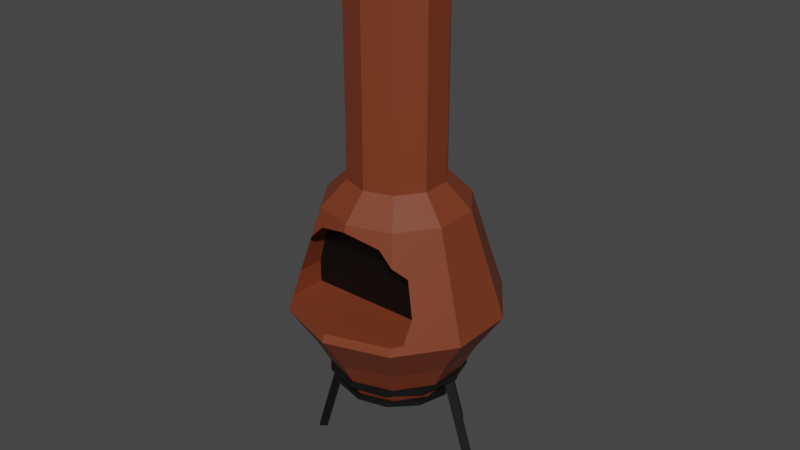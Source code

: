 # Source: Chiminea1.blend  (saved by Blender 2.93.21; exported with 4.5.12 LTS)
import bpy
from mathutils import Matrix  # noqa: F401  (used for matrix-valued properties, if any)

bpy.ops.wm.read_factory_settings(use_empty=True)
scene = bpy.context.scene
scene.name = 'Scene'

# ---- collections
col_collection = bpy.data.collections.new('Collection'); scene.collection.children.link(col_collection)

# ---- materials (node trees are filled in below, after node groups)
mat_metalchiminea1 = bpy.data.materials.new('MetalChiminea1')
mat_metalchiminea1.use_transparent_shadow = False
mat_chiminea1 = bpy.data.materials.new('Chiminea1')
mat_chiminea1.use_transparent_shadow = False
mat_insidechiminea1 = bpy.data.materials.new('InsideChiminea1')
mat_insidechiminea1.use_transparent_shadow = False

# ---- material node trees
mat_metalchiminea1.use_nodes = True; mat_metalchiminea1.node_tree.nodes.clear()
_N = mat_metalchiminea1.node_tree.nodes; _L = mat_metalchiminea1.node_tree.links
n0 = _N.new('ShaderNodeBsdfPrincipled'); n0.name = 'Principled BSDF'; n0.location = (10, 300)
n0.distribution = 'GGX'
n0.subsurface_method = 'BURLEY'
n0.inputs[0].default_value = (0.003642, 0.003642, 0.003642, 1.0)
n0.inputs[3].default_value = 1.45
n0.inputs[27].default_value = (0.0, 0.0, 0.0, 1.0)
n0.inputs[28].default_value = 1.0
n1 = _N.new('ShaderNodeOutputMaterial'); n1.name = 'Material Output'; n1.location = (300, 300)
_L.new(n0.outputs[0], n1.inputs[0])
n1.is_active_output = True
mat_chiminea1.use_nodes = True; mat_chiminea1.node_tree.nodes.clear()
_N = mat_chiminea1.node_tree.nodes; _L = mat_chiminea1.node_tree.links
n0 = _N.new('ShaderNodeBsdfPrincipled'); n0.name = 'Principled BSDF'; n0.location = (10, 300)
n0.distribution = 'GGX'
n0.subsurface_method = 'BURLEY'
n0.inputs[0].default_value = (0.1902, 0.04029, 0.01414, 1.0)
n0.inputs[3].default_value = 1.45
n0.inputs[27].default_value = (0.0, 0.0, 0.0, 1.0)
n0.inputs[28].default_value = 1.0
n1 = _N.new('ShaderNodeOutputMaterial'); n1.name = 'Material Output'; n1.location = (300, 300)
_L.new(n0.outputs[0], n1.inputs[0])
n1.is_active_output = True
mat_insidechiminea1.use_nodes = True; mat_insidechiminea1.node_tree.nodes.clear()
_N = mat_insidechiminea1.node_tree.nodes; _L = mat_insidechiminea1.node_tree.links
n0 = _N.new('ShaderNodeBsdfPrincipled'); n0.name = 'Principled BSDF'; n0.location = (10, 300)
n0.distribution = 'GGX'
n0.subsurface_method = 'BURLEY'
n0.inputs[0].default_value = (0.0, 0.0, 0.0, 1.0)
n0.inputs[3].default_value = 1.45
n0.inputs[27].default_value = (0.0, 0.0, 0.0, 1.0)
n0.inputs[28].default_value = 1.0
n1 = _N.new('ShaderNodeOutputMaterial'); n1.name = 'Material Output'; n1.location = (300, 300)
_L.new(n0.outputs[0], n1.inputs[0])
n1.is_active_output = True

# ---- world
world_world = bpy.data.worlds.new('World'); scene.world = world_world
world_world.use_nodes = True; world_world.node_tree.nodes.clear()
_N = world_world.node_tree.nodes; _L = world_world.node_tree.links
n0 = _N.new('ShaderNodeOutputWorld'); n0.name = 'World Output'; n0.location = (300, 300)
n1 = _N.new('ShaderNodeBackground'); n1.name = 'Background'; n1.location = (10, 300)
n1.inputs[0].default_value = (0.05088, 0.05088, 0.05088, 1.0)
_L.new(n1.outputs[0], n0.inputs[0])
n0.is_active_output = True
world_world.color = (0.05088, 0.05088, 0.05088)
world_world.use_sun_shadow = False
world_world.sun_shadow_jitter_overblur = 0.0

# ---- meshes
me_cylinder_018 = bpy.data.meshes.new('Cylinder.018')
me_cylinder_018.from_pydata([(1.424e-08, 0.3346, -0.448), (1.424e-08, 0.3346, -0.4177), (0.1601, 0.2917, -0.448), (0.1601, 0.2917, -0.4177), (0.2773, 0.1745, -0.448), (0.2773, 0.1745, -0.4177), (0.3202, 0.01437, -0.448), (0.3202, 0.01437, -0.4177), (0.2773, -0.1457, -0.448), (0.2773, -0.1457, -0.4177), (0.1601, -0.2629, -0.448), (0.1601, -0.2629, -0.4177), (-1.628e-08, -0.3058, -0.448), (-1.628e-08, -0.3058, -0.4177), (-0.1601, -0.2629, -0.448), (-0.1601, -0.2629, -0.4177), (-0.2773, -0.1457, -0.448), (-0.2773, -0.1457, -0.4177), (-0.3202, 0.01437, -0.448), (-0.3202, 0.01437, -0.4177), (-0.2773, 0.1745, -0.448), (-0.2773, 0.1745, -0.4177), (-0.1601, 0.2917, -0.448), (-0.1601, 0.2917, -0.4177), (1.356e-08, 0.3793, -0.448), (0.1824, 0.3304, -0.448), (0.1824, 0.3304, -0.4177), (1.356e-08, 0.3793, -0.4177), (0.316, 0.1968, -0.448), (0.316, 0.1968, -0.4177), (0.3649, 0.01437, -0.448), (0.3649, 0.01437, -0.4177), (0.316, -0.1681, -0.448), (0.316, -0.1681, -0.4177), (0.1824, -0.3016, -0.448), (0.1824, -0.3016, -0.4177), (-1.834e-08, -0.3505, -0.448), (-1.834e-08, -0.3505, -0.4177), (-0.1824, -0.3016, -0.448), (-0.1824, -0.3016, -0.4177), (-0.316, -0.1681, -0.448), (-0.316, -0.1681, -0.4177), (-0.3649, 0.01437, -0.448), (-0.3649, 0.01437, -0.4177), (-0.316, 0.1968, -0.448), (-0.316, 0.1968, -0.4177), (-0.1824, 0.3304, -0.448), (-0.1824, 0.3304, -0.4177), (1.415e-08, 0.2929, -0.548), (1.415e-08, 0.2929, -0.5216), (0.1393, 0.2556, -0.548), (0.1393, 0.2556, -0.5216), (0.2412, 0.1536, -0.548), (0.2412, 0.1536, -0.5216), (0.2785, 0.01437, -0.548), (0.2785, 0.01437, -0.5216), (0.2412, -0.1249, -0.548), (0.2412, -0.1249, -0.5216), (0.1393, -0.2268, -0.548), (0.1393, -0.2268, -0.5216), (-1.239e-08, -0.2641, -0.548), (-1.239e-08, -0.2641, -0.5216), (-0.1393, -0.2268, -0.548), (-0.1393, -0.2268, -0.5216), (-0.2412, -0.1249, -0.548), (-0.2412, -0.1249, -0.5216), (-0.2785, 0.01437, -0.548), (-0.2785, 0.01437, -0.5216), (-0.2412, 0.1536, -0.548), (-0.2412, 0.1536, -0.5216), (-0.1393, 0.2556, -0.548), (-0.1393, 0.2556, -0.5216), (1.356e-08, 0.3317, -0.548), (0.1587, 0.2892, -0.548), (0.1587, 0.2892, -0.5216), (1.356e-08, 0.3317, -0.5216), (0.2748, 0.1731, -0.548), (0.2748, 0.1731, -0.5216), (0.3174, 0.01437, -0.548), (0.3174, 0.01437, -0.5216), (0.2748, -0.1443, -0.548), (0.2748, -0.1443, -0.5216), (0.1587, -0.2605, -0.548), (0.1587, -0.2605, -0.5216), (-1.419e-08, -0.303, -0.548), (-1.419e-08, -0.303, -0.5216), (-0.1587, -0.2605, -0.548), (-0.1587, -0.2605, -0.5216), (-0.2748, -0.1443, -0.548), (-0.2748, -0.1443, -0.5216), (-0.3174, 0.01437, -0.548), (-0.3174, 0.01437, -0.5216), (-0.2748, 0.1731, -0.548), (-0.2748, 0.1731, -0.5216), (-0.1587, 0.2892, -0.548), (-0.1587, 0.2892, -0.5216), (0.002811, 0.6113, -1.159), (0.002811, 0.3756, -0.4268), (0.03213, 0.5764, -1.159), (0.03213, 0.3407, -0.4268), (-0.03213, 0.582, -1.159), (-0.03213, 0.3463, -0.4268), (-0.002811, 0.547, -1.159), (-0.002811, 0.3113, -0.4268), (-0.5969, 0.01718, -1.159), (-0.3612, 0.01718, -0.4268), (-0.562, 0.0465, -1.159), (-0.3263, 0.0465, -0.4268), (-0.5676, -0.01776, -1.159), (-0.3319, -0.01776, -0.4268), (-0.5327, 0.01156, -1.159), (-0.297, 0.01156, -0.4268), (0.5969, 0.01156, -1.159), (0.3612, 0.01156, -0.4268), (0.562, -0.01776, -1.159), (0.3263, -0.01776, -0.4268), (0.5676, 0.0465, -1.159), (0.3319, 0.0465, -0.4268), (0.5327, 0.01718, -1.159), (0.297, 0.01718, -0.4268), (1.277e-08, 0.307, -0.5316), (1.356e-08, 0.4381, -0.2885), (0.172, 0.2512, -0.5316), (0.2491, 0.3572, -0.2885), (0.2784, 0.1048, -0.5316), (0.403, 0.1453, -0.2885), (0.2784, -0.07607, -0.5316), (0.403, -0.1166, -0.2885), (0.172, -0.2224, -0.5316), (0.2491, -0.3285, -0.2885), (-1.281e-08, -0.2783, -0.5316), (-2.349e-08, -0.4094, -0.2885), (-0.172, -0.2224, -0.5316), (-0.2491, -0.3285, -0.2885), (-0.2784, -0.07607, -0.5316), (-0.403, -0.1166, -0.2885), (-0.2784, 0.1048, -0.5316), (-0.403, 0.1453, -0.2885), (-0.172, 0.2512, -0.5316), (-0.2491, 0.3572, -0.2885), (0.1485, 0.2187, 0.6077), (1.155e-08, 0.267, 0.6077), (0.2402, 0.09243, 0.6077), (0.2402, -0.06369, 0.6077), (0.1485, -0.19, 0.6077), (-1.053e-08, -0.2382, 0.6077), (-0.1485, -0.19, 0.6077), (-0.2402, -0.06369, 0.6077), (-0.2402, 0.09243, 0.6077), (-0.1485, 0.2187, 0.6077), (0.5346, 0.1881, -0.08243), (0.3619, 0.132, 0.4771), (0.3619, -0.1032, 0.4771), (0.5346, -0.1593, -0.08243), (0.3304, 0.4691, -0.08243), (0.2237, 0.3222, 0.4771), (-0.3304, 0.4691, -0.08243), (-0.2237, 0.3222, 0.4771), (1.346e-08, 0.3949, 0.4771), (1.59e-08, 0.5765, -0.08243), (-0.5346, 0.1881, -0.08243), (-0.3619, 0.132, 0.4771), (-0.5346, -0.1593, -0.08243), (-0.3619, -0.1032, 0.4771), (-0.3304, -0.4404, -0.08243), (-0.2237, -0.2935, 0.4771), (-3.324e-08, -0.5478, -0.08243), (-1.981e-08, -0.3662, 0.4771), (0.3304, -0.4404, -0.08243), (0.2237, -0.2935, 0.4771), (0.1485, 0.2187, 1.68), (1.155e-08, 0.267, 1.68), (0.2402, 0.09243, 1.68), (0.2402, -0.06369, 1.68), (0.1485, -0.19, 1.68), (-1.053e-08, -0.2382, 1.68), (-0.1485, -0.19, 1.68), (-0.2402, -0.06369, 1.68), (-0.2402, 0.09243, 1.68), (-0.1485, 0.2187, 1.68), (0.1295, 0.1926, 1.801), (1.177e-08, 0.2347, 1.801), (0.2096, 0.08246, 1.801), (0.2096, -0.05372, 1.801), (0.1295, -0.1639, 1.801), (3.706e-09, -0.206, 1.801), (-0.1295, -0.1639, 1.801), (-0.2096, -0.05372, 1.801), (-0.2096, 0.08246, 1.801), (-0.1295, 0.1926, 1.801), (0.1861, 0.2705, 1.801), (1.328e-08, 0.331, 1.801), (0.3011, 0.1122, 1.801), (0.3011, -0.08347, 1.801), (0.1861, -0.2418, 1.801), (-1.44e-08, -0.3023, 1.801), (-0.1861, -0.2418, 1.801), (-0.3011, -0.08347, 1.801), (-0.3011, 0.1122, 1.801), (-0.1861, 0.2705, 1.801), (0.1295, 0.1926, 0.6635), (1.177e-08, 0.2347, 0.6635), (0.2096, 0.08246, 0.6635), (0.2096, -0.05372, 0.6635), (0.1295, -0.1639, 0.6635), (3.706e-09, -0.206, 0.6635), (-0.1295, -0.1639, 0.6635), (-0.2096, -0.05372, 0.6635), (-0.2096, 0.08246, 0.6635), (-0.1295, 0.1926, 0.6635), (-0.1803, -0.1708, 0.3934), (-0.3123, -0.1708, 0.2615), (-0.3606, -0.1708, 0.08118), (0.3606, -0.1708, -0.03893), (-0.3606, -0.1708, -0.03893), (0.3606, -0.1708, 0.08118), (0.3123, -0.1708, 0.2615), (0.1803, -0.1708, 0.3934), (1.356e-08, -0.1708, 0.4418), (0.3606, -0.376, -0.03893), (0.3606, -0.313, 0.08118), (0.3221, -0.429, -0.03893), (0.3123, -0.2848, 0.2615), (0.2536, -0.3347, 0.3201), (-2.066e-08, -0.3776, 0.4418), (0.1803, -0.3347, 0.3934), (-3.22e-08, -0.5336, -0.03893), (-0.3221, -0.429, -0.03893), (-0.2536, -0.3347, 0.3201), (-0.1803, -0.3347, 0.3934), (-0.3606, -0.376, -0.03893), (-0.3123, -0.2848, 0.2615), (-0.3606, -0.313, 0.08118)], [], [(24, 27, 26, 25), (25, 26, 29, 28), (28, 29, 31, 30), (30, 31, 33, 32), (32, 33, 35, 34), (34, 35, 37, 36), (36, 37, 39, 38), (38, 39, 41, 40), (40, 41, 43, 42), (42, 43, 45, 44), (23, 21, 20, 22), (44, 45, 47, 46), (46, 47, 27, 24), (1, 23, 22, 0), (2, 0, 24, 25), (1, 3, 26, 27), (4, 2, 25, 28), (3, 5, 29, 26), (6, 4, 28, 30), (5, 7, 31, 29), (8, 6, 30, 32), (7, 9, 33, 31), (10, 8, 32, 34), (9, 11, 35, 33), (12, 10, 34, 36), (11, 13, 37, 35), (14, 12, 36, 38), (13, 15, 39, 37), (16, 14, 38, 40), (15, 17, 41, 39), (18, 16, 40, 42), (17, 19, 43, 41), (20, 18, 42, 44), (19, 21, 45, 43), (22, 20, 44, 46), (21, 23, 47, 45), (0, 22, 46, 24), (23, 1, 27, 47), (21, 19, 18, 20), (19, 17, 16, 18), (17, 15, 14, 16), (15, 13, 12, 14), (13, 11, 10, 12), (11, 9, 8, 10), (9, 7, 6, 8), (7, 5, 4, 6), (5, 3, 2, 4), (3, 1, 0, 2), (72, 75, 74, 73), (73, 74, 77, 76), (76, 77, 79, 78), (78, 79, 81, 80), (80, 81, 83, 82), (82, 83, 85, 84), (84, 85, 87, 86), (86, 87, 89, 88), (88, 89, 91, 90), (90, 91, 93, 92), (71, 69, 68, 70), (92, 93, 95, 94), (94, 95, 75, 72), (49, 71, 70, 48), (50, 48, 72, 73), (49, 51, 74, 75), (52, 50, 73, 76), (51, 53, 77, 74), (54, 52, 76, 78), (53, 55, 79, 77), (56, 54, 78, 80), (55, 57, 81, 79), (58, 56, 80, 82), (57, 59, 83, 81), (60, 58, 82, 84), (59, 61, 85, 83), (62, 60, 84, 86), (61, 63, 87, 85), (64, 62, 86, 88), (63, 65, 89, 87), (66, 64, 88, 90), (65, 67, 91, 89), (68, 66, 90, 92), (67, 69, 93, 91), (70, 68, 92, 94), (69, 71, 95, 93), (48, 70, 94, 72), (71, 49, 75, 95), (69, 67, 66, 68), (67, 65, 64, 66), (65, 63, 62, 64), (63, 61, 60, 62), (61, 59, 58, 60), (59, 57, 56, 58), (57, 55, 54, 56), (55, 53, 52, 54), (53, 51, 50, 52), (51, 49, 48, 50), (96, 97, 99, 98), (98, 99, 103, 102), (102, 103, 101, 100), (100, 101, 97, 96), (98, 102, 100, 96), (103, 99, 97, 101), (104, 105, 107, 106), (106, 107, 111, 110), (110, 111, 109, 108), (108, 109, 105, 104), (106, 110, 108, 104), (111, 107, 105, 109), (112, 113, 115, 114), (114, 115, 119, 118), (118, 119, 117, 116), (116, 117, 113, 112), (114, 118, 116, 112), (119, 115, 113, 117), (120, 121, 123, 122), (122, 123, 125, 124), (124, 125, 127, 126), (126, 127, 129, 128), (128, 129, 131, 130), (130, 131, 133, 132), (132, 133, 135, 134), (134, 135, 137, 136), (152, 151, 142, 143), (136, 137, 139, 138), (138, 139, 121, 120), (138, 120, 122, 124, 126, 128, 130, 132, 134, 136), (143, 142, 172, 173), (151, 155, 140, 142), (158, 157, 149, 141), (157, 161, 148, 149), (161, 163, 147, 148), (163, 165, 146, 147), (165, 167, 145, 146), (167, 169, 144, 145), (169, 152, 143, 144), (155, 158, 141, 140), (123, 121, 159, 154), (154, 159, 158, 155), (129, 127, 153, 168), (221, 168, 153, 152, 169, 223, 222, 220, 219), (131, 129, 168, 166), (223, 169, 167, 224, 225), (226, 166, 168, 221), (133, 131, 166, 164), (224, 167, 165, 228, 229), (227, 164, 166, 226), (135, 133, 164, 162), (228, 165, 163, 162, 164, 227, 230, 232, 231), (137, 135, 162, 160), (160, 162, 163, 161), (139, 137, 160, 156), (156, 160, 161, 157), (121, 139, 156, 159), (159, 156, 157, 158), (125, 123, 154, 150), (150, 154, 155, 151), (127, 125, 150, 153), (153, 150, 151, 152), (174, 173, 193, 194), (141, 149, 179, 171), (147, 146, 176, 177), (144, 143, 173, 174), (140, 141, 171, 170), (148, 147, 177, 178), (145, 144, 174, 175), (142, 140, 170, 172), (149, 148, 178, 179), (146, 145, 175, 176), (184, 183, 203, 204), (170, 171, 191, 190), (178, 177, 197, 198), (175, 174, 194, 195), (172, 170, 190, 192), (179, 178, 198, 199), (176, 175, 195, 196), (173, 172, 192, 193), (171, 179, 199, 191), (177, 176, 196, 197), (181, 180, 190, 191), (180, 182, 192, 190), (182, 183, 193, 192), (183, 184, 194, 193), (184, 185, 195, 194), (185, 186, 196, 195), (186, 187, 197, 196), (187, 188, 198, 197), (188, 189, 199, 198), (189, 181, 191, 199), (204, 203, 202, 200, 201, 209, 208, 207, 206, 205), (180, 181, 201, 200), (188, 187, 207, 208), (185, 184, 204, 205), (182, 180, 200, 202), (189, 188, 208, 209), (186, 185, 205, 206), (183, 182, 202, 203), (181, 189, 209, 201), (187, 186, 206, 207), (231, 211, 210, 229, 228), (224, 218, 217, 225), (229, 210, 218, 224), (214, 212, 232, 230), (227, 226, 221, 219, 213, 214, 230), (232, 212, 211, 231), (220, 215, 213, 219), (210, 211, 212, 214, 213, 215, 216, 217, 218), (217, 216, 222, 223, 225), (222, 216, 215, 220)])
me_cylinder_018.polygons.foreach_set('material_index', [0, 0, 0, 0, 0, 0, 0, 0, 0, 0, 0, 0, 0, 0, 0, 0, 0, 0, 0, 0, 0, 0, 0, 0, 0, 0, 0, 0, 0, 0, 0, 0, 0, 0, 0, 0, 0, 0, 0, 0, 0, 0, 0, 0, 0, 0, 0, 0, 0, 0, 0, 0, 0, 0, 0, 0, 0, 0, 0, 0, 0, 0, 0, 0, 0, 0, 0, 0, 0, 0, 0, 0, 0, 0, 0, 0, 0, 0, 0, 0, 0, 0, 0, 0, 0, 0, 0, 0, 0, 0, 0, 0, 0, 0, 0, 0, 0, 0, 0, 0, 0, 0, 0, 0, 0, 0, 0, 0, 0, 0, 0, 0, 0, 0, 1, 1, 1, 1, 1, 1, 1, 1, 1, 1, 1, 1, 1, 1, 1, 1, 1, 1, 1, 1, 1, 1, 1, 1, 1, 1, 1, 1, 1, 1, 1, 1, 1, 1, 1, 1, 1, 1, 1, 1, 1, 1, 1, 1, 1, 1, 1, 1, 1, 1, 1, 1, 1, 1, 2, 1, 1, 1, 1, 1, 1, 1, 1, 1, 1, 1, 1, 1, 1, 1, 1, 1, 1, 1, 2, 2, 2, 2, 2, 2, 2, 2, 2, 2, 1, 1, 1, 1, 1, 1, 1, 2, 1, 1])
_uv = me_cylinder_018.uv_layers.new(name='UVMap')
_uv.uv.foreach_set('vector', [1.0, 0.5, 1.0, 1.0, 0.9167, 1.0, 0.9167, 0.5, 0.9167, 0.5, 0.9167, 1.0, 0.8333, 1.0, 0.8333, 0.5, 0.8333, 0.5, 0.8333, 1.0, 0.75, 1.0, 0.75, 0.5, 0.75, 0.5, 0.75, 1.0, 0.6667, 1.0, 0.6667, 0.5, 0.6667, 0.5, 0.6667, 1.0, 0.5833, 1.0, 0.5833, 0.5, 0.5833, 0.5, 0.5833, 1.0, 0.5, 1.0, 0.5, 0.5, 0.5, 0.5, 0.5, 1.0, 0.4167, 1.0, 0.4167, 0.5, 0.4167, 0.5, 0.4167, 1.0, 0.3333, 1.0, 0.3333, 0.5, 0.3333, 0.5, 0.3333, 1.0, 0.25, 1.0, 0.25, 0.5, 0.25, 0.5, 0.25, 1.0, 0.1667, 1.0, 0.1667, 0.5, 0.1447, 0.4324, 0.06761, 0.3553, 0.5676, 0.3553, 0.6447, 0.4324, 0.1667, 0.5, 0.1667, 1.0, 0.08333, 1.0, 0.08333, 0.5, 0.08333, 0.5, 0.08333, 1.0, 7.451e-08, 1.0, 7.451e-08, 0.5, 0.25, 0.4606, 0.1447, 0.4324, 0.6447, 0.4324, 0.75, 0.4606, 0.8553, 0.4324, 0.75, 0.4606, 0.75, 0.49, 0.87, 0.4578, 0.25, 0.4606, 0.3553, 0.4324, 0.37, 0.4578, 0.25, 0.49, 0.9324, 0.3553, 0.8553, 0.4324, 0.87, 0.4578, 0.9578, 0.37, 0.3553, 0.4324, 0.4324, 0.3553, 0.4578, 0.37, 0.37, 0.4578, 0.9606, 0.25, 0.9324, 0.3553, 0.9578, 0.37, 0.99, 0.25, 0.4324, 0.3553, 0.4606, 0.25, 0.49, 0.25, 0.4578, 0.37, 0.9324, 0.1447, 0.9606, 0.25, 0.99, 0.25, 0.9578, 0.13, 0.4606, 0.25, 0.4324, 0.1447, 0.4578, 0.13, 0.49, 0.25, 0.8553, 0.06761, 0.9324, 0.1447, 0.9578, 0.13, 0.87, 0.04215, 0.4324, 0.1447, 0.3553, 0.06761, 0.37, 0.04215, 0.4578, 0.13, 0.75, 0.03939, 0.8553, 0.06761, 0.87, 0.04215, 0.75, 0.01, 0.3553, 0.06761, 0.25, 0.03939, 0.25, 0.01, 0.37, 0.04215, 0.6447, 0.06761, 0.75, 0.03939, 0.75, 0.01, 0.63, 0.04215, 0.25, 0.03939, 0.1447, 0.06761, 0.13, 0.04215, 0.25, 0.01, 0.5676, 0.1447, 0.6447, 0.06761, 0.63, 0.04215, 0.5422, 0.13, 0.1447, 0.06761, 0.06761, 0.1447, 0.04215, 0.13, 0.13, 0.04215, 0.5394, 0.25, 0.5676, 0.1447, 0.5422, 0.13, 0.51, 0.25, 0.06761, 0.1447, 0.03939, 0.25, 0.01, 0.25, 0.04215, 0.13, 0.5676, 0.3553, 0.5394, 0.25, 0.51, 0.25, 0.5422, 0.37, 0.03939, 0.25, 0.06761, 0.3553, 0.04215, 0.37, 0.01, 0.25, 0.6447, 0.4324, 0.5676, 0.3553, 0.5422, 0.37, 0.63, 0.4578, 0.06761, 0.3553, 0.1447, 0.4324, 0.13, 0.4578, 0.04215, 0.37, 0.75, 0.4606, 0.6447, 0.4324, 0.63, 0.4578, 0.75, 0.49, 0.1447, 0.4324, 0.25, 0.4606, 0.25, 0.49, 0.13, 0.4578, 0.06761, 0.3553, 0.03939, 0.25, 0.5394, 0.25, 0.5676, 0.3553, 0.03939, 0.25, 0.06761, 0.1447, 0.5676, 0.1447, 0.5394, 0.25, 0.06761, 0.1447, 0.1447, 0.06761, 0.6447, 0.06761, 0.5676, 0.1447, 0.1447, 0.06761, 0.25, 0.03939, 0.75, 0.03939, 0.6447, 0.06761, 0.25, 0.03939, 0.3553, 0.06761, 0.8553, 0.06761, 0.75, 0.03939, 0.3553, 0.06761, 0.4324, 0.1447, 0.9324, 0.1447, 0.8553, 0.06761, 0.4324, 0.1447, 0.4606, 0.25, 0.9606, 0.25, 0.9324, 0.1447, 0.4606, 0.25, 0.4324, 0.3553, 0.9324, 0.3553, 0.9606, 0.25, 0.4324, 0.3553, 0.3553, 0.4324, 0.8553, 0.4324, 0.9324, 0.3553, 0.3553, 0.4324, 0.25, 0.4606, 0.75, 0.4606, 0.8553, 0.4324, 1.0, 0.5, 1.0, 1.0, 0.9167, 1.0, 0.9167, 0.5, 0.9167, 0.5, 0.9167, 1.0, 0.8333, 1.0, 0.8333, 0.5, 0.8333, 0.5, 0.8333, 1.0, 0.75, 1.0, 0.75, 0.5, 0.75, 0.5, 0.75, 1.0, 0.6667, 1.0, 0.6667, 0.5, 0.6667, 0.5, 0.6667, 1.0, 0.5833, 1.0, 0.5833, 0.5, 0.5833, 0.5, 0.5833, 1.0, 0.5, 1.0, 0.5, 0.5, 0.5, 0.5, 0.5, 1.0, 0.4167, 1.0, 0.4167, 0.5, 0.4167, 0.5, 0.4167, 1.0, 0.3333, 1.0, 0.3333, 0.5, 0.3333, 0.5, 0.3333, 1.0, 0.25, 1.0, 0.25, 0.5, 0.25, 0.5, 0.25, 1.0, 0.1667, 1.0, 0.1667, 0.5, 0.1447, 0.4324, 0.06761, 0.3553, 0.5676, 0.3553, 0.6447, 0.4324, 0.1667, 0.5, 0.1667, 1.0, 0.08333, 1.0, 0.08333, 0.5, 0.08333, 0.5, 0.08333, 1.0, 7.451e-08, 1.0, 7.451e-08, 0.5, 0.25, 0.4606, 0.1447, 0.4324, 0.6447, 0.4324, 0.75, 0.4606, 0.8553, 0.4324, 0.75, 0.4606, 0.75, 0.49, 0.87, 0.4578, 0.25, 0.4606, 0.3553, 0.4324, 0.37, 0.4578, 0.25, 0.49, 0.9324, 0.3553, 0.8553, 0.4324, 0.87, 0.4578, 0.9578, 0.37, 0.3553, 0.4324, 0.4324, 0.3553, 0.4578, 0.37, 0.37, 0.4578, 0.9606, 0.25, 0.9324, 0.3553, 0.9578, 0.37, 0.99, 0.25, 0.4324, 0.3553, 0.4606, 0.25, 0.49, 0.25, 0.4578, 0.37, 0.9324, 0.1447, 0.9606, 0.25, 0.99, 0.25, 0.9578, 0.13, 0.4606, 0.25, 0.4324, 0.1447, 0.4578, 0.13, 0.49, 0.25, 0.8553, 0.06761, 0.9324, 0.1447, 0.9578, 0.13, 0.87, 0.04215, 0.4324, 0.1447, 0.3553, 0.06761, 0.37, 0.04215, 0.4578, 0.13, 0.75, 0.03939, 0.8553, 0.06761, 0.87, 0.04215, 0.75, 0.01, 0.3553, 0.06761, 0.25, 0.03939, 0.25, 0.01, 0.37, 0.04215, 0.6447, 0.06761, 0.75, 0.03939, 0.75, 0.01, 0.63, 0.04215, 0.25, 0.03939, 0.1447, 0.06761, 0.13, 0.04215, 0.25, 0.01, 0.5676, 0.1447, 0.6447, 0.06761, 0.63, 0.04215, 0.5422, 0.13, 0.1447, 0.06761, 0.06761, 0.1447, 0.04215, 0.13, 0.13, 0.04215, 0.5394, 0.25, 0.5676, 0.1447, 0.5422, 0.13, 0.51, 0.25, 0.06761, 0.1447, 0.03939, 0.25, 0.01, 0.25, 0.04215, 0.13, 0.5676, 0.3553, 0.5394, 0.25, 0.51, 0.25, 0.5422, 0.37, 0.03939, 0.25, 0.06761, 0.3553, 0.04215, 0.37, 0.01, 0.25, 0.6447, 0.4324, 0.5676, 0.3553, 0.5422, 0.37, 0.63, 0.4578, 0.06761, 0.3553, 0.1447, 0.4324, 0.13, 0.4578, 0.04215, 0.37, 0.75, 0.4606, 0.6447, 0.4324, 0.63, 0.4578, 0.75, 0.49, 0.1447, 0.4324, 0.25, 0.4606, 0.25, 0.49, 0.13, 0.4578, 0.06761, 0.3553, 0.03939, 0.25, 0.5394, 0.25, 0.5676, 0.3553, 0.03939, 0.25, 0.06761, 0.1447, 0.5676, 0.1447, 0.5394, 0.25, 0.06761, 0.1447, 0.1447, 0.06761, 0.6447, 0.06761, 0.5676, 0.1447, 0.1447, 0.06761, 0.25, 0.03939, 0.75, 0.03939, 0.6447, 0.06761, 0.25, 0.03939, 0.3553, 0.06761, 0.8553, 0.06761, 0.75, 0.03939, 0.3553, 0.06761, 0.4324, 0.1447, 0.9324, 0.1447, 0.8553, 0.06761, 0.4324, 0.1447, 0.4606, 0.25, 0.9606, 0.25, 0.9324, 0.1447, 0.4606, 0.25, 0.4324, 0.3553, 0.9324, 0.3553, 0.9606, 0.25, 0.4324, 0.3553, 0.3553, 0.4324, 0.8553, 0.4324, 0.9324, 0.3553, 0.3553, 0.4324, 0.25, 0.4606, 0.75, 0.4606, 0.8553, 0.4324, 0.375, 0.0, 0.625, 0.0, 0.625, 0.25, 0.375, 0.25, 0.375, 0.25, 0.625, 0.25, 0.625, 0.5, 0.375, 0.5, 0.375, 0.5, 0.625, 0.5, 0.625, 0.75, 0.375, 0.75, 0.375, 0.75, 0.625, 0.75, 0.625, 1.0, 0.375, 1.0, 0.125, 0.5, 0.375, 0.5, 0.375, 0.75, 0.125, 0.75, 0.625, 0.5, 0.875, 0.5, 0.875, 0.75, 0.625, 0.75, 0.375, 0.0, 0.625, 0.0, 0.625, 0.25, 0.375, 0.25, 0.375, 0.25, 0.625, 0.25, 0.625, 0.5, 0.375, 0.5, 0.375, 0.5, 0.625, 0.5, 0.625, 0.75, 0.375, 0.75, 0.375, 0.75, 0.625, 0.75, 0.625, 1.0, 0.375, 1.0, 0.125, 0.5, 0.375, 0.5, 0.375, 0.75, 0.125, 0.75, 0.625, 0.5, 0.875, 0.5, 0.875, 0.75, 0.625, 0.75, 0.375, 0.0, 0.625, 0.0, 0.625, 0.25, 0.375, 0.25, 0.375, 0.25, 0.625, 0.25, 0.625, 0.5, 0.375, 0.5, 0.375, 0.5, 0.625, 0.5, 0.625, 0.75, 0.375, 0.75, 0.375, 0.75, 0.625, 0.75, 0.625, 1.0, 0.375, 1.0, 0.125, 0.5, 0.375, 0.5, 0.375, 0.75, 0.125, 0.75, 0.625, 0.5, 0.875, 0.5, 0.875, 0.75, 0.625, 0.75, 1.0, 0.5, 1.0, 1.0, 0.9, 1.0, 0.9, 0.5, 0.9, 0.5, 0.9, 1.0, 0.8, 1.0, 0.8, 0.5, 0.8, 0.5, 0.8, 1.0, 0.7, 1.0, 0.7, 0.5, 0.7, 0.5, 0.7, 1.0, 0.6, 1.0, 0.6, 0.5, 0.6, 0.5, 0.6, 1.0, 0.5, 1.0, 0.5, 0.5, 0.5, 0.5, 0.5, 1.0, 0.4, 1.0, 0.4, 0.5, 0.4, 0.5, 0.4, 1.0, 0.3, 1.0, 0.3, 0.5, 0.3, 0.5, 0.3, 1.0, 0.2, 1.0, 0.2, 0.5, 0.7, 1.0, 0.8, 1.0, 0.8, 1.0, 0.7, 1.0, 0.2, 0.5, 0.2, 1.0, 0.1, 1.0, 0.1, 0.5, 0.1, 0.5, 0.1, 1.0, -7.451e-08, 1.0, -7.451e-08, 0.5, 0.6089, 0.4442, 0.75, 0.49, 0.8911, 0.4442, 0.9783, 0.3242, 0.9783, 0.1758, 0.8911, 0.05584, 0.75, 0.01, 0.6089, 0.05584, 0.5217, 0.1758, 0.5217, 0.3242, 0.7, 1.0, 0.8, 1.0, 0.8, 1.0, 0.7, 1.0, 0.8, 1.0, 0.9, 1.0, 0.9, 1.0, 0.8, 1.0, -7.451e-08, 1.0, 0.1, 1.0, 0.1, 1.0, -7.451e-08, 1.0, 0.1, 1.0, 0.2, 1.0, 0.2, 1.0, 0.1, 1.0, 0.2, 1.0, 0.3, 1.0, 0.3, 1.0, 0.2, 1.0, 0.3, 1.0, 0.4, 1.0, 0.4, 1.0, 0.3, 1.0, 0.4, 1.0, 0.5, 1.0, 0.5, 1.0, 0.4, 1.0, 0.5, 1.0, 0.6, 1.0, 0.6, 1.0, 0.5, 1.0, 0.6, 1.0, 0.7, 1.0, 0.7, 1.0, 0.6, 1.0, 0.9, 1.0, 1.0, 1.0, 1.0, 1.0, 0.9, 1.0, 0.9, 1.0, 1.0, 1.0, 1.0, 1.0, 0.9, 1.0, 0.9, 1.0, 1.0, 1.0, 1.0, 1.0, 0.9, 1.0, 0.6, 1.0, 0.7, 1.0, 0.7, 1.0, 0.6, 1.0, 0.6, 1.0, 0.6, 1.0, 0.7, 1.0, 0.7, 1.0, 0.6, 1.0, 0.6, 1.0, 0.6289, 1.0, 0.6334, 1.0, 0.6196, 1.0, 0.5, 1.0, 0.6, 1.0, 0.6, 1.0, 0.5, 1.0, 0.6, 1.0, 0.6, 1.0, 0.5, 1.0, 0.5, 1.0, 0.5757, 1.0, 0.5, 1.0, 0.5, 1.0, 0.6, 1.0, 0.6, 1.0, 0.4, 1.0, 0.5, 1.0, 0.5, 1.0, 0.4, 1.0, 0.5, 1.0, 0.5, 1.0, 0.4, 1.0, 0.4, 1.0, 0.4243, 1.0, 0.4, 1.0, 0.4, 1.0, 0.5, 1.0, 0.5, 1.0, 0.3, 1.0, 0.4, 1.0, 0.4, 1.0, 0.3, 1.0, 0.4, 1.0, 0.4, 1.0, 0.3, 1.0, 0.3, 1.0, 0.4, 1.0, 0.4, 1.0, 0.3804, 1.0, 0.3666, 1.0, 0.3711, 1.0, 0.2, 1.0, 0.3, 1.0, 0.3, 1.0, 0.2, 1.0, 0.2, 1.0, 0.3, 1.0, 0.3, 1.0, 0.2, 1.0, 0.1, 1.0, 0.2, 1.0, 0.2, 1.0, 0.1, 1.0, 0.1, 1.0, 0.2, 1.0, 0.2, 1.0, 0.1, 1.0, -7.451e-08, 1.0, 0.1, 1.0, 0.1, 1.0, -7.451e-08, 1.0, -7.451e-08, 1.0, 0.1, 1.0, 0.1, 1.0, -7.451e-08, 1.0, 0.8, 1.0, 0.9, 1.0, 0.9, 1.0, 0.8, 1.0, 0.8, 1.0, 0.9, 1.0, 0.9, 1.0, 0.8, 1.0, 0.7, 1.0, 0.8, 1.0, 0.8, 1.0, 0.7, 1.0, 0.7, 1.0, 0.8, 1.0, 0.8, 1.0, 0.7, 1.0, 0.6, 1.0, 0.7, 1.0, 0.7, 1.0, 0.6, 1.0, -7.451e-08, 1.0, 0.1, 1.0, 0.1, 1.0, -7.451e-08, 1.0, 0.3, 1.0, 0.4, 1.0, 0.4, 1.0, 0.3, 1.0, 0.6, 1.0, 0.7, 1.0, 0.7, 1.0, 0.6, 1.0, 0.9, 1.0, 1.0, 1.0, 1.0, 1.0, 0.9, 1.0, 0.2, 1.0, 0.3, 1.0, 0.3, 1.0, 0.2, 1.0, 0.5, 1.0, 0.6, 1.0, 0.6, 1.0, 0.5, 1.0, 0.8, 1.0, 0.9, 1.0, 0.9, 1.0, 0.8, 1.0, 0.1, 1.0, 0.2, 1.0, 0.2, 1.0, 0.1, 1.0, 0.4, 1.0, 0.5, 1.0, 0.5, 1.0, 0.4, 1.0, 0.3482, 0.1149, 0.4088, 0.1984, 0.4088, 0.1984, 0.3482, 0.1149, 0.9, 1.0, 1.0, 1.0, 1.0, 1.0, 0.9, 1.0, 0.2, 1.0, 0.3, 1.0, 0.3, 1.0, 0.2, 1.0, 0.5, 1.0, 0.6, 1.0, 0.6, 1.0, 0.5, 1.0, 0.8, 1.0, 0.9, 1.0, 0.9, 1.0, 0.8, 1.0, 0.1, 1.0, 0.2, 1.0, 0.2, 1.0, 0.1, 1.0, 0.4, 1.0, 0.5, 1.0, 0.5, 1.0, 0.4, 1.0, 0.7, 1.0, 0.8, 1.0, 0.8, 1.0, 0.7, 1.0, -7.451e-08, 1.0, 0.1, 1.0, 0.1, 1.0, -7.451e-08, 1.0, 0.3, 1.0, 0.4, 1.0, 0.4, 1.0, 0.3, 1.0, 0.25, 0.417, 0.3482, 0.3851, 0.3911, 0.4442, 0.25, 0.49, 0.3482, 0.3851, 0.4088, 0.3016, 0.4783, 0.3242, 0.3911, 0.4442, 0.4088, 0.3016, 0.4088, 0.1984, 0.4783, 0.1758, 0.4783, 0.3242, 0.4088, 0.1984, 0.3482, 0.1149, 0.3911, 0.05584, 0.4783, 0.1758, 0.3482, 0.1149, 0.25, 0.08298, 0.25, 0.01, 0.3911, 0.05584, 0.25, 0.08298, 0.1518, 0.1149, 0.1089, 0.05584, 0.25, 0.01, 0.1518, 0.1149, 0.09116, 0.1984, 0.02175, 0.1758, 0.1089, 0.05584, 0.09116, 0.1984, 0.09116, 0.3016, 0.02175, 0.3242, 0.02175, 0.1758, 0.09116, 0.3016, 0.1518, 0.3851, 0.1089, 0.4442, 0.02175, 0.3242, 0.1518, 0.3851, 0.25, 0.417, 0.25, 0.49, 0.1089, 0.4442, 0.3482, 0.1149, 0.4088, 0.1984, 0.4088, 0.3016, 0.3482, 0.3851, 0.25, 0.417, 0.1518, 0.3851, 0.09116, 0.3016, 0.09116, 0.1984, 0.1518, 0.1149, 0.25, 0.08298, 0.3482, 0.3851, 0.25, 0.417, 0.25, 0.417, 0.3482, 0.3851, 0.09116, 0.3016, 0.09116, 0.1984, 0.09116, 0.1984, 0.09116, 0.3016, 0.25, 0.08298, 0.3482, 0.1149, 0.3482, 0.1149, 0.25, 0.08298, 0.4088, 0.3016, 0.3482, 0.3851, 0.3482, 0.3851, 0.4088, 0.3016, 0.1518, 0.3851, 0.09116, 0.3016, 0.09116, 0.3016, 0.1518, 0.3851, 0.1518, 0.1149, 0.25, 0.08298, 0.25, 0.08298, 0.1518, 0.1149, 0.4088, 0.1984, 0.4088, 0.3016, 0.4088, 0.3016, 0.4088, 0.1984, 0.25, 0.417, 0.1518, 0.3851, 0.1518, 0.3851, 0.25, 0.417, 0.09116, 0.1984, 0.1518, 0.1149, 0.1518, 0.1149, 0.09116, 0.1984, 0.0, 0.0, 0.0, 0.0, 0.0, 0.0, 0.0, 0.0, 0.0, 0.0, 0.0, 0.0, 0.0, 0.0, 0.0, 0.0, 0.0, 0.0, 0.0, 0.0, 0.0, 0.0, 0.0, 0.0, 0.0, 0.0, 0.0, 0.0, 0.0, 0.0, 0.0, 0.0, 0.0, 0.0, 0.0, 0.0, 0.0, 0.0, 0.0, 0.0, 0.0, 0.0, 0.0, 0.0, 0.0, 0.0, 0.0, 0.0, 0.0, 0.0, 0.0, 0.0, 0.0, 0.0, 0.0, 0.0, 0.0, 0.0, 0.0, 0.0, 0.0, 0.0, 0.0, 0.0, 0.0, 0.0, 0.0, 0.0, 0.0, 0.0, 0.0, 0.0, 0.0, 0.0, 0.0, 0.0, 0.0, 0.0, 0.0, 0.0, 0.0, 0.0, 0.0, 0.0, 0.0, 0.0, 0.0, 0.0, 0.0, 0.0, 0.0, 0.0, 0.0, 0.0, 0.0, 0.0, 0.0, 0.0, 0.0, 0.0])
me_cylinder_018.materials.append(mat_metalchiminea1)
me_cylinder_018.materials.append(mat_chiminea1)
me_cylinder_018.materials.append(mat_insidechiminea1)
me_cylinder_018.use_remesh_fix_poles = True
me_cylinder_018.use_remesh_preserve_attributes = False
me_cylinder_018.update()

# ---- objects
ob_chiminea1 = bpy.data.objects.new('Chiminea1', me_cylinder_018)

# ---- transforms, parenting, visibility, modifiers, constraints
ob_chiminea1.location = (0.0, 0.0, 0.0)

# ---- collection membership
col_collection.objects.link(ob_chiminea1)

# ---- scene / render settings (as saved in the file)
scene.frame_start = 1; scene.frame_end = 250; scene.frame_set(1)
scene.render.engine = 'BLENDER_EEVEE_NEXT'
scene.cycles.use_denoising = False
scene.cycles.samples = 128
scene.cycles.sampling_pattern = 'TABULATED_SOBOL'
scene.cycles.use_adaptive_sampling = False
scene.cycles.use_light_tree = False
scene.view_settings.view_transform = 'Filmic'
bpy.context.view_layer.update()

# ---- added for rendering (the .blend has no active camera and no usable light): camera, sun
cam_auto = bpy.data.cameras.new('AutoCamera')
cam_auto.lens = 50.0
cam_auto.sensor_width = 36.0
cam_auto.clip_end = 1000.0
ob_auto_camera = bpy.data.objects.new('AutoCamera', cam_auto)
scene.collection.objects.link(ob_auto_camera)
ob_auto_camera.location = (3.14204, -3.73869, 2.83451)
ob_auto_camera.rotation_euler = (1.09748, -7.21219e-08, 0.694738)
scene.camera = ob_auto_camera
light_auto_sun = bpy.data.lights.new('AutoSun', 'SUN')
light_auto_sun.energy = 3.0
light_auto_sun.angle = 0.0523599
ob_auto_sun = bpy.data.objects.new('AutoSun', light_auto_sun)
scene.collection.objects.link(ob_auto_sun)
ob_auto_sun.rotation_euler = (0.872665, 0.174533, 0.523599)
bpy.context.view_layer.update()
